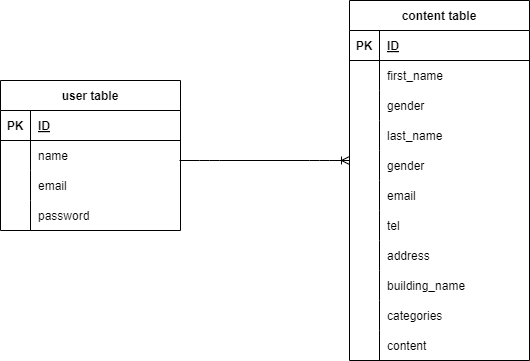

The diagram above was exported from draw.io. Its source (the exported page's mxGraphModel, read from the mxfile embedded in the PNG):
<mxGraphModel dx="1072" dy="563" grid="1" gridSize="10" guides="1" tooltips="1" connect="1" arrows="1" fold="1" page="1" pageScale="1" pageWidth="827" pageHeight="1169" math="0" shadow="0">
  <root>
    <mxCell id="0" />
    <mxCell id="1" parent="0" />
    <mxCell id="2" value="content table" style="shape=table;startSize=30;container=1;collapsible=1;childLayout=tableLayout;fixedRows=1;rowLines=0;fontStyle=1;align=center;resizeLast=1;" vertex="1" parent="1">
      <mxGeometry x="499" y="110" width="180" height="360" as="geometry" />
    </mxCell>
    <mxCell id="3" value="" style="shape=tableRow;horizontal=0;startSize=0;swimlaneHead=0;swimlaneBody=0;fillColor=none;collapsible=0;dropTarget=0;points=[[0,0.5],[1,0.5]];portConstraint=eastwest;top=0;left=0;right=0;bottom=1;" vertex="1" parent="2">
      <mxGeometry y="30" width="180" height="30" as="geometry" />
    </mxCell>
    <mxCell id="4" value="PK" style="shape=partialRectangle;connectable=0;fillColor=none;top=0;left=0;bottom=0;right=0;fontStyle=1;overflow=hidden;" vertex="1" parent="3">
      <mxGeometry width="30" height="30" as="geometry">
        <mxRectangle width="30" height="30" as="alternateBounds" />
      </mxGeometry>
    </mxCell>
    <mxCell id="5" value="ID" style="shape=partialRectangle;connectable=0;fillColor=none;top=0;left=0;bottom=0;right=0;align=left;spacingLeft=6;fontStyle=5;overflow=hidden;" vertex="1" parent="3">
      <mxGeometry x="30" width="150" height="30" as="geometry">
        <mxRectangle width="150" height="30" as="alternateBounds" />
      </mxGeometry>
    </mxCell>
    <mxCell id="6" value="" style="shape=tableRow;horizontal=0;startSize=0;swimlaneHead=0;swimlaneBody=0;fillColor=none;collapsible=0;dropTarget=0;points=[[0,0.5],[1,0.5]];portConstraint=eastwest;top=0;left=0;right=0;bottom=0;" vertex="1" parent="2">
      <mxGeometry y="60" width="180" height="30" as="geometry" />
    </mxCell>
    <mxCell id="7" value="" style="shape=partialRectangle;connectable=0;fillColor=none;top=0;left=0;bottom=0;right=0;editable=1;overflow=hidden;" vertex="1" parent="6">
      <mxGeometry width="30" height="30" as="geometry">
        <mxRectangle width="30" height="30" as="alternateBounds" />
      </mxGeometry>
    </mxCell>
    <mxCell id="8" value="first_name" style="shape=partialRectangle;connectable=0;fillColor=none;top=0;left=0;bottom=0;right=0;align=left;spacingLeft=6;overflow=hidden;" vertex="1" parent="6">
      <mxGeometry x="30" width="150" height="30" as="geometry">
        <mxRectangle width="150" height="30" as="alternateBounds" />
      </mxGeometry>
    </mxCell>
    <mxCell id="9" value="" style="shape=tableRow;horizontal=0;startSize=0;swimlaneHead=0;swimlaneBody=0;fillColor=none;collapsible=0;dropTarget=0;points=[[0,0.5],[1,0.5]];portConstraint=eastwest;top=0;left=0;right=0;bottom=0;" vertex="1" parent="2">
      <mxGeometry y="90" width="180" height="30" as="geometry" />
    </mxCell>
    <mxCell id="10" value="" style="shape=partialRectangle;connectable=0;fillColor=none;top=0;left=0;bottom=0;right=0;editable=1;overflow=hidden;" vertex="1" parent="9">
      <mxGeometry width="30" height="30" as="geometry">
        <mxRectangle width="30" height="30" as="alternateBounds" />
      </mxGeometry>
    </mxCell>
    <mxCell id="11" value="gender" style="shape=partialRectangle;connectable=0;fillColor=none;top=0;left=0;bottom=0;right=0;align=left;spacingLeft=6;overflow=hidden;" vertex="1" parent="9">
      <mxGeometry x="30" width="150" height="30" as="geometry">
        <mxRectangle width="150" height="30" as="alternateBounds" />
      </mxGeometry>
    </mxCell>
    <mxCell id="12" value="" style="shape=tableRow;horizontal=0;startSize=0;swimlaneHead=0;swimlaneBody=0;fillColor=none;collapsible=0;dropTarget=0;points=[[0,0.5],[1,0.5]];portConstraint=eastwest;top=0;left=0;right=0;bottom=0;" vertex="1" parent="2">
      <mxGeometry y="120" width="180" height="30" as="geometry" />
    </mxCell>
    <mxCell id="13" value="" style="shape=partialRectangle;connectable=0;fillColor=none;top=0;left=0;bottom=0;right=0;editable=1;overflow=hidden;" vertex="1" parent="12">
      <mxGeometry width="30" height="30" as="geometry">
        <mxRectangle width="30" height="30" as="alternateBounds" />
      </mxGeometry>
    </mxCell>
    <mxCell id="14" value="last_name" style="shape=partialRectangle;connectable=0;fillColor=none;top=0;left=0;bottom=0;right=0;align=left;spacingLeft=6;overflow=hidden;" vertex="1" parent="12">
      <mxGeometry x="30" width="150" height="30" as="geometry">
        <mxRectangle width="150" height="30" as="alternateBounds" />
      </mxGeometry>
    </mxCell>
    <mxCell id="52" value="" style="shape=tableRow;horizontal=0;startSize=0;swimlaneHead=0;swimlaneBody=0;fillColor=none;collapsible=0;dropTarget=0;points=[[0,0.5],[1,0.5]];portConstraint=eastwest;top=0;left=0;right=0;bottom=0;" vertex="1" parent="2">
      <mxGeometry y="150" width="180" height="30" as="geometry" />
    </mxCell>
    <mxCell id="53" value="" style="shape=partialRectangle;connectable=0;fillColor=none;top=0;left=0;bottom=0;right=0;editable=1;overflow=hidden;" vertex="1" parent="52">
      <mxGeometry width="30" height="30" as="geometry">
        <mxRectangle width="30" height="30" as="alternateBounds" />
      </mxGeometry>
    </mxCell>
    <mxCell id="54" value="gender" style="shape=partialRectangle;connectable=0;fillColor=none;top=0;left=0;bottom=0;right=0;align=left;spacingLeft=6;overflow=hidden;" vertex="1" parent="52">
      <mxGeometry x="30" width="150" height="30" as="geometry">
        <mxRectangle width="150" height="30" as="alternateBounds" />
      </mxGeometry>
    </mxCell>
    <mxCell id="48" value="" style="shape=tableRow;horizontal=0;startSize=0;swimlaneHead=0;swimlaneBody=0;fillColor=none;collapsible=0;dropTarget=0;points=[[0,0.5],[1,0.5]];portConstraint=eastwest;top=0;left=0;right=0;bottom=0;" vertex="1" parent="2">
      <mxGeometry y="180" width="180" height="30" as="geometry" />
    </mxCell>
    <mxCell id="49" value="" style="shape=partialRectangle;connectable=0;fillColor=none;top=0;left=0;bottom=0;right=0;editable=1;overflow=hidden;" vertex="1" parent="48">
      <mxGeometry width="30" height="30" as="geometry">
        <mxRectangle width="30" height="30" as="alternateBounds" />
      </mxGeometry>
    </mxCell>
    <mxCell id="50" value="email" style="shape=partialRectangle;connectable=0;fillColor=none;top=0;left=0;bottom=0;right=0;align=left;spacingLeft=6;overflow=hidden;" vertex="1" parent="48">
      <mxGeometry x="30" width="150" height="30" as="geometry">
        <mxRectangle width="150" height="30" as="alternateBounds" />
      </mxGeometry>
    </mxCell>
    <mxCell id="56" value="" style="shape=tableRow;horizontal=0;startSize=0;swimlaneHead=0;swimlaneBody=0;fillColor=none;collapsible=0;dropTarget=0;points=[[0,0.5],[1,0.5]];portConstraint=eastwest;top=0;left=0;right=0;bottom=0;" vertex="1" parent="2">
      <mxGeometry y="210" width="180" height="30" as="geometry" />
    </mxCell>
    <mxCell id="57" value="" style="shape=partialRectangle;connectable=0;fillColor=none;top=0;left=0;bottom=0;right=0;editable=1;overflow=hidden;" vertex="1" parent="56">
      <mxGeometry width="30" height="30" as="geometry">
        <mxRectangle width="30" height="30" as="alternateBounds" />
      </mxGeometry>
    </mxCell>
    <mxCell id="58" value="tel" style="shape=partialRectangle;connectable=0;fillColor=none;top=0;left=0;bottom=0;right=0;align=left;spacingLeft=6;overflow=hidden;" vertex="1" parent="56">
      <mxGeometry x="30" width="150" height="30" as="geometry">
        <mxRectangle width="150" height="30" as="alternateBounds" />
      </mxGeometry>
    </mxCell>
    <mxCell id="60" value="" style="shape=tableRow;horizontal=0;startSize=0;swimlaneHead=0;swimlaneBody=0;fillColor=none;collapsible=0;dropTarget=0;points=[[0,0.5],[1,0.5]];portConstraint=eastwest;top=0;left=0;right=0;bottom=0;" vertex="1" parent="2">
      <mxGeometry y="240" width="180" height="30" as="geometry" />
    </mxCell>
    <mxCell id="61" value="" style="shape=partialRectangle;connectable=0;fillColor=none;top=0;left=0;bottom=0;right=0;editable=1;overflow=hidden;" vertex="1" parent="60">
      <mxGeometry width="30" height="30" as="geometry">
        <mxRectangle width="30" height="30" as="alternateBounds" />
      </mxGeometry>
    </mxCell>
    <mxCell id="62" value="address" style="shape=partialRectangle;connectable=0;fillColor=none;top=0;left=0;bottom=0;right=0;align=left;spacingLeft=6;overflow=hidden;" vertex="1" parent="60">
      <mxGeometry x="30" width="150" height="30" as="geometry">
        <mxRectangle width="150" height="30" as="alternateBounds" />
      </mxGeometry>
    </mxCell>
    <mxCell id="64" value="" style="shape=tableRow;horizontal=0;startSize=0;swimlaneHead=0;swimlaneBody=0;fillColor=none;collapsible=0;dropTarget=0;points=[[0,0.5],[1,0.5]];portConstraint=eastwest;top=0;left=0;right=0;bottom=0;" vertex="1" parent="2">
      <mxGeometry y="270" width="180" height="30" as="geometry" />
    </mxCell>
    <mxCell id="65" value="" style="shape=partialRectangle;connectable=0;fillColor=none;top=0;left=0;bottom=0;right=0;editable=1;overflow=hidden;" vertex="1" parent="64">
      <mxGeometry width="30" height="30" as="geometry">
        <mxRectangle width="30" height="30" as="alternateBounds" />
      </mxGeometry>
    </mxCell>
    <mxCell id="66" value="building_name" style="shape=partialRectangle;connectable=0;fillColor=none;top=0;left=0;bottom=0;right=0;align=left;spacingLeft=6;overflow=hidden;" vertex="1" parent="64">
      <mxGeometry x="30" width="150" height="30" as="geometry">
        <mxRectangle width="150" height="30" as="alternateBounds" />
      </mxGeometry>
    </mxCell>
    <mxCell id="68" value="" style="shape=tableRow;horizontal=0;startSize=0;swimlaneHead=0;swimlaneBody=0;fillColor=none;collapsible=0;dropTarget=0;points=[[0,0.5],[1,0.5]];portConstraint=eastwest;top=0;left=0;right=0;bottom=0;" vertex="1" parent="2">
      <mxGeometry y="300" width="180" height="30" as="geometry" />
    </mxCell>
    <mxCell id="69" value="" style="shape=partialRectangle;connectable=0;fillColor=none;top=0;left=0;bottom=0;right=0;editable=1;overflow=hidden;" vertex="1" parent="68">
      <mxGeometry width="30" height="30" as="geometry">
        <mxRectangle width="30" height="30" as="alternateBounds" />
      </mxGeometry>
    </mxCell>
    <mxCell id="70" value="categories" style="shape=partialRectangle;connectable=0;fillColor=none;top=0;left=0;bottom=0;right=0;align=left;spacingLeft=6;overflow=hidden;" vertex="1" parent="68">
      <mxGeometry x="30" width="150" height="30" as="geometry">
        <mxRectangle width="150" height="30" as="alternateBounds" />
      </mxGeometry>
    </mxCell>
    <mxCell id="72" value="" style="shape=tableRow;horizontal=0;startSize=0;swimlaneHead=0;swimlaneBody=0;fillColor=none;collapsible=0;dropTarget=0;points=[[0,0.5],[1,0.5]];portConstraint=eastwest;top=0;left=0;right=0;bottom=0;" vertex="1" parent="2">
      <mxGeometry y="330" width="180" height="30" as="geometry" />
    </mxCell>
    <mxCell id="73" value="" style="shape=partialRectangle;connectable=0;fillColor=none;top=0;left=0;bottom=0;right=0;editable=1;overflow=hidden;" vertex="1" parent="72">
      <mxGeometry width="30" height="30" as="geometry">
        <mxRectangle width="30" height="30" as="alternateBounds" />
      </mxGeometry>
    </mxCell>
    <mxCell id="74" value="content" style="shape=partialRectangle;connectable=0;fillColor=none;top=0;left=0;bottom=0;right=0;align=left;spacingLeft=6;overflow=hidden;" vertex="1" parent="72">
      <mxGeometry x="30" width="150" height="30" as="geometry">
        <mxRectangle width="150" height="30" as="alternateBounds" />
      </mxGeometry>
    </mxCell>
    <mxCell id="29" value="" style="edgeStyle=entityRelationEdgeStyle;fontSize=12;html=1;endArrow=ERoneToMany;" edge="1" parent="1">
      <mxGeometry width="100" height="100" relative="1" as="geometry">
        <mxPoint x="329" y="270" as="sourcePoint" />
        <mxPoint x="499" y="270" as="targetPoint" />
      </mxGeometry>
    </mxCell>
    <mxCell id="30" value="user table" style="shape=table;startSize=30;container=1;collapsible=1;childLayout=tableLayout;fixedRows=1;rowLines=0;fontStyle=1;align=center;resizeLast=1;" vertex="1" parent="1">
      <mxGeometry x="150" y="190" width="180" height="150" as="geometry" />
    </mxCell>
    <mxCell id="31" value="" style="shape=tableRow;horizontal=0;startSize=0;swimlaneHead=0;swimlaneBody=0;fillColor=none;collapsible=0;dropTarget=0;points=[[0,0.5],[1,0.5]];portConstraint=eastwest;top=0;left=0;right=0;bottom=1;" vertex="1" parent="30">
      <mxGeometry y="30" width="180" height="30" as="geometry" />
    </mxCell>
    <mxCell id="32" value="PK" style="shape=partialRectangle;connectable=0;fillColor=none;top=0;left=0;bottom=0;right=0;fontStyle=1;overflow=hidden;" vertex="1" parent="31">
      <mxGeometry width="30" height="30" as="geometry">
        <mxRectangle width="30" height="30" as="alternateBounds" />
      </mxGeometry>
    </mxCell>
    <mxCell id="33" value="ID" style="shape=partialRectangle;connectable=0;fillColor=none;top=0;left=0;bottom=0;right=0;align=left;spacingLeft=6;fontStyle=5;overflow=hidden;" vertex="1" parent="31">
      <mxGeometry x="30" width="150" height="30" as="geometry">
        <mxRectangle width="150" height="30" as="alternateBounds" />
      </mxGeometry>
    </mxCell>
    <mxCell id="34" value="" style="shape=tableRow;horizontal=0;startSize=0;swimlaneHead=0;swimlaneBody=0;fillColor=none;collapsible=0;dropTarget=0;points=[[0,0.5],[1,0.5]];portConstraint=eastwest;top=0;left=0;right=0;bottom=0;" vertex="1" parent="30">
      <mxGeometry y="60" width="180" height="30" as="geometry" />
    </mxCell>
    <mxCell id="35" value="" style="shape=partialRectangle;connectable=0;fillColor=none;top=0;left=0;bottom=0;right=0;editable=1;overflow=hidden;" vertex="1" parent="34">
      <mxGeometry width="30" height="30" as="geometry">
        <mxRectangle width="30" height="30" as="alternateBounds" />
      </mxGeometry>
    </mxCell>
    <mxCell id="36" value="name" style="shape=partialRectangle;connectable=0;fillColor=none;top=0;left=0;bottom=0;right=0;align=left;spacingLeft=6;overflow=hidden;" vertex="1" parent="34">
      <mxGeometry x="30" width="150" height="30" as="geometry">
        <mxRectangle width="150" height="30" as="alternateBounds" />
      </mxGeometry>
    </mxCell>
    <mxCell id="37" value="" style="shape=tableRow;horizontal=0;startSize=0;swimlaneHead=0;swimlaneBody=0;fillColor=none;collapsible=0;dropTarget=0;points=[[0,0.5],[1,0.5]];portConstraint=eastwest;top=0;left=0;right=0;bottom=0;" vertex="1" parent="30">
      <mxGeometry y="90" width="180" height="30" as="geometry" />
    </mxCell>
    <mxCell id="38" value="" style="shape=partialRectangle;connectable=0;fillColor=none;top=0;left=0;bottom=0;right=0;editable=1;overflow=hidden;" vertex="1" parent="37">
      <mxGeometry width="30" height="30" as="geometry">
        <mxRectangle width="30" height="30" as="alternateBounds" />
      </mxGeometry>
    </mxCell>
    <mxCell id="39" value="email" style="shape=partialRectangle;connectable=0;fillColor=none;top=0;left=0;bottom=0;right=0;align=left;spacingLeft=6;overflow=hidden;" vertex="1" parent="37">
      <mxGeometry x="30" width="150" height="30" as="geometry">
        <mxRectangle width="150" height="30" as="alternateBounds" />
      </mxGeometry>
    </mxCell>
    <mxCell id="40" value="" style="shape=tableRow;horizontal=0;startSize=0;swimlaneHead=0;swimlaneBody=0;fillColor=none;collapsible=0;dropTarget=0;points=[[0,0.5],[1,0.5]];portConstraint=eastwest;top=0;left=0;right=0;bottom=0;" vertex="1" parent="30">
      <mxGeometry y="120" width="180" height="30" as="geometry" />
    </mxCell>
    <mxCell id="41" value="" style="shape=partialRectangle;connectable=0;fillColor=none;top=0;left=0;bottom=0;right=0;editable=1;overflow=hidden;" vertex="1" parent="40">
      <mxGeometry width="30" height="30" as="geometry">
        <mxRectangle width="30" height="30" as="alternateBounds" />
      </mxGeometry>
    </mxCell>
    <mxCell id="42" value="password" style="shape=partialRectangle;connectable=0;fillColor=none;top=0;left=0;bottom=0;right=0;align=left;spacingLeft=6;overflow=hidden;" vertex="1" parent="40">
      <mxGeometry x="30" width="150" height="30" as="geometry">
        <mxRectangle width="150" height="30" as="alternateBounds" />
      </mxGeometry>
    </mxCell>
    <mxCell id="43" value="" style="shape=tableRow;horizontal=0;startSize=0;swimlaneHead=0;swimlaneBody=0;fillColor=none;collapsible=0;dropTarget=0;points=[[0,0.5],[1,0.5]];portConstraint=eastwest;top=0;left=0;right=0;bottom=0;" vertex="1" parent="1">
      <mxGeometry x="499" y="340" width="180" height="30" as="geometry" />
    </mxCell>
    <mxCell id="44" value="" style="shape=partialRectangle;connectable=0;fillColor=none;top=0;left=0;bottom=0;right=0;editable=1;overflow=hidden;" vertex="1" parent="43">
      <mxGeometry width="30" height="30" as="geometry">
        <mxRectangle width="30" height="30" as="alternateBounds" />
      </mxGeometry>
    </mxCell>
  </root>
</mxGraphModel>